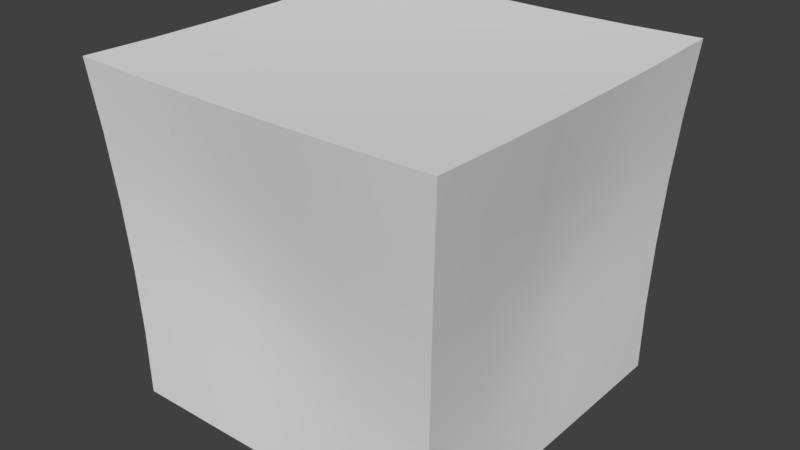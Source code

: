 # Source: Bed_Jelly.blend  (saved by Blender 2.79.0; exported with 4.5.12 LTS)
import bpy
from mathutils import Matrix  # noqa: F401  (used for matrix-valued properties, if any)

bpy.ops.wm.read_factory_settings(use_empty=True)
scene = bpy.context.scene
scene.name = 'Scene'

# ---- collections
col_collection_1 = bpy.data.collections.new('Collection 1'); scene.collection.children.link(col_collection_1)

# ---- materials (node trees are filled in below, after node groups)
mat_material = bpy.data.materials.new('Material')
mat_material.alpha_threshold = 0.0
mat_material.use_transparent_shadow = False
mat_material.roughness = 0.5
mat_material.line_color = (0.0, 0.0, 0.0, 1.0)

# ---- material node trees

# ---- world
world_world = bpy.data.worlds.new('World'); scene.world = world_world
world_world.color = (0.05088, 0.05088, 0.05088)
world_world.use_sun_shadow = False
world_world.sun_shadow_jitter_overblur = 0.0
world_world.cycles.sampling_method = 'MANUAL'

# ---- meshes
me_cube = bpy.data.meshes.new('Cube')
me_cube.from_pydata([(2.0, 2.0, 0.0), (2.0, -2.0, 0.0), (-2.0, -2.0, 0.0), (-2.0, 2.0, 0.0), (2.0, 2.0, 3.952), (2.0, -2.0, 3.952), (-2.0, -2.0, 3.952), (-2.0, 2.0, 3.952), (2.0, 1.2, 0.0), (2.0, 0.4, 1.598e-05), (2.0, -0.4, 1.598e-05), (2.0, -1.2, 0.0), (1.2, 2.0, 0.0), (0.4, 2.0, 1.598e-05), (-0.4, 2.0, 1.598e-05), (-1.2, 2.0, 0.0), (2.0, 2.0, 0.8), (2.0, 2.0, 1.594), (2.0, 2.0, 2.376), (2.0, 2.0, 3.159), (1.2, -2.0, 0.0), (0.4, -2.0, 1.598e-05), (-0.4, -2.0, 1.598e-05), (-1.2, -2.0, 0.0), (2.0, -2.0, 0.8), (2.0, -2.0, 1.594), (2.0, -2.0, 2.376), (2.0, -2.0, 3.159), (-2.0, -1.2, 0.0), (-2.0, -0.4, 1.598e-05), (-2.0, 0.4, 1.598e-05), (-2.0, 1.2, 0.0), (-2.0, -2.0, 0.8), (-2.0, -2.0, 1.594), (-2.0, -2.0, 2.376), (-2.0, -2.0, 3.159), (-2.0, 2.0, 0.8), (-2.0, 2.0, 1.594), (-2.0, 2.0, 2.376), (-2.0, 2.0, 3.159), (2.0, 1.2, 3.927), (2.0, 0.4, 3.917), (2.0, -0.4, 3.917), (2.0, -1.2, 3.927), (1.2, 2.0, 3.927), (0.4, 2.0, 3.917), (-0.4, 2.0, 3.917), (-1.2, 2.0, 3.927), (1.2, -2.0, 3.927), (0.4, -2.0, 3.917), (-0.4, -2.0, 3.917), (-1.2, -2.0, 3.927), (-2.0, -1.2, 3.927), (-2.0, -0.4, 3.917), (-2.0, 0.4, 3.917), (-2.0, 1.2, 3.927), (1.184, 1.973, 3.119), (0.3873, 1.937, 3.087), (-0.3873, 1.937, 3.087), (-1.184, 1.973, 3.119), (1.162, 1.937, 2.344), (0.3749, 1.874, 2.323), (-0.3749, 1.874, 2.323), (-1.162, 1.937, 2.344), (1.162, 1.937, 1.595), (0.3749, 1.874, 1.602), (-0.3749, 1.874, 1.602), (-1.162, 1.937, 1.595), (1.184, 1.973, 0.8153), (0.3873, 1.937, 0.836), (-0.3873, 1.937, 0.836), (-1.184, 1.973, 0.8153), (-1.973, -1.184, 0.8153), (-1.937, -0.3873, 0.836), (-1.937, 0.3873, 0.836), (-1.973, 1.184, 0.8153), (-1.937, -1.162, 1.595), (-1.874, -0.3749, 1.602), (-1.874, 0.3749, 1.602), (-1.937, 1.162, 1.595), (-1.937, -1.162, 2.344), (-1.874, -0.3749, 2.323), (-1.874, 0.3749, 2.323), (-1.937, 1.162, 2.344), (-1.973, -1.184, 3.119), (-1.937, -0.3873, 3.087), (-1.937, 0.3873, 3.087), (-1.973, 1.184, 3.119), (1.184, -1.973, 0.8153), (0.3873, -1.937, 0.836), (-0.3873, -1.937, 0.836), (-1.184, -1.973, 0.8153), (1.162, -1.937, 1.595), (0.3749, -1.874, 1.602), (-0.3749, -1.874, 1.602), (-1.162, -1.937, 1.595), (1.162, -1.937, 2.344), (0.3749, -1.874, 2.323), (-0.3749, -1.874, 2.323), (-1.162, -1.937, 2.344), (1.184, -1.973, 3.119), (0.3873, -1.937, 3.087), (-0.3873, -1.937, 3.087), (-1.184, -1.973, 3.119), (1.973, 1.184, 0.8153), (1.937, 0.3873, 0.836), (1.937, -0.3873, 0.836), (1.973, -1.184, 0.8153), (1.937, 1.162, 1.595), (1.874, 0.3749, 1.602), (1.874, -0.3749, 1.602), (1.937, -1.162, 1.595), (1.937, 1.162, 2.344), (1.874, 0.3749, 2.323), (1.874, -0.3749, 2.323), (1.937, -1.162, 2.344), (1.973, 1.184, 3.119), (1.937, 0.3873, 3.087), (1.937, -0.3873, 3.087), (1.973, -1.184, 3.119), (1.2, 1.2, 3.895), (1.2, 0.4, 3.881), (1.2, -0.4, 3.881), (1.2, -1.2, 3.895), (0.4, 1.2, 3.881), (0.4, 0.4, 3.866), (0.4, -0.4, 3.866), (0.4, -1.2, 3.881), (-0.4, 1.2, 3.881), (-0.4, 0.4, 3.866), (-0.4, -0.4, 3.866), (-0.4, -1.2, 3.881), (-1.2, 1.2, 3.895), (-1.2, 0.4, 3.881), (-1.2, -0.4, 3.881), (-1.2, -1.2, 3.895), (1.2, 1.2, 0.0), (0.4, 1.2, 0.0), (-0.4, 1.2, 0.0), (-1.2, 1.2, 0.0), (1.2, 0.4, 0.0), (0.4, 0.4, 0.0), (-0.4, 0.4, 0.0), (-1.2, 0.4, 0.0), (1.2, -0.4, 0.0), (0.4, -0.4, 0.0), (-0.4, -0.4, 0.0), (-1.2, -0.4, 0.0), (1.2, -1.2, 0.0), (0.4, -1.2, 0.0), (-0.4, -1.2, 0.0), (-1.2, -1.2, 0.0)], [], [(151, 23, 2, 28), (135, 52, 6, 51), (119, 43, 5, 27), (103, 51, 6, 35), (87, 55, 7, 39), (71, 15, 3, 36), (47, 59, 39, 7), (59, 63, 38, 39), (63, 67, 37, 38), (67, 71, 36, 37), (4, 19, 56, 44), (44, 56, 57, 45), (45, 57, 58, 46), (46, 58, 59, 47), (19, 18, 60, 56), (56, 60, 61, 57), (57, 61, 62, 58), (58, 62, 63, 59), (18, 17, 64, 60), (60, 64, 65, 61), (61, 65, 66, 62), (62, 66, 67, 63), (17, 16, 68, 64), (64, 68, 69, 65), (65, 69, 70, 66), (66, 70, 71, 67), (16, 0, 12, 68), (68, 12, 13, 69), (69, 13, 14, 70), (70, 14, 15, 71), (31, 75, 36, 3), (75, 79, 37, 36), (79, 83, 38, 37), (83, 87, 39, 38), (2, 32, 72, 28), (28, 72, 73, 29), (29, 73, 74, 30), (30, 74, 75, 31), (32, 33, 76, 72), (72, 76, 77, 73), (73, 77, 78, 74), (74, 78, 79, 75), (33, 34, 80, 76), (76, 80, 81, 77), (77, 81, 82, 78), (78, 82, 83, 79), (34, 35, 84, 80), (80, 84, 85, 81), (81, 85, 86, 82), (82, 86, 87, 83), (35, 6, 52, 84), (84, 52, 53, 85), (85, 53, 54, 86), (86, 54, 55, 87), (23, 91, 32, 2), (91, 95, 33, 32), (95, 99, 34, 33), (99, 103, 35, 34), (1, 24, 88, 20), (20, 88, 89, 21), (21, 89, 90, 22), (22, 90, 91, 23), (24, 25, 92, 88), (88, 92, 93, 89), (89, 93, 94, 90), (90, 94, 95, 91), (25, 26, 96, 92), (92, 96, 97, 93), (93, 97, 98, 94), (94, 98, 99, 95), (26, 27, 100, 96), (96, 100, 101, 97), (97, 101, 102, 98), (98, 102, 103, 99), (27, 5, 48, 100), (100, 48, 49, 101), (101, 49, 50, 102), (102, 50, 51, 103), (11, 107, 24, 1), (107, 111, 25, 24), (111, 115, 26, 25), (115, 119, 27, 26), (0, 16, 104, 8), (8, 104, 105, 9), (9, 105, 106, 10), (10, 106, 107, 11), (16, 17, 108, 104), (104, 108, 109, 105), (105, 109, 110, 106), (106, 110, 111, 107), (17, 18, 112, 108), (108, 112, 113, 109), (109, 113, 114, 110), (110, 114, 115, 111), (18, 19, 116, 112), (112, 116, 117, 113), (113, 117, 118, 114), (114, 118, 119, 115), (19, 4, 40, 116), (116, 40, 41, 117), (117, 41, 42, 118), (118, 42, 43, 119), (43, 123, 48, 5), (123, 127, 49, 48), (127, 131, 50, 49), (131, 135, 51, 50), (4, 44, 120, 40), (40, 120, 121, 41), (41, 121, 122, 42), (42, 122, 123, 43), (44, 45, 124, 120), (120, 124, 125, 121), (121, 125, 126, 122), (122, 126, 127, 123), (45, 46, 128, 124), (124, 128, 129, 125), (125, 129, 130, 126), (126, 130, 131, 127), (46, 47, 132, 128), (128, 132, 133, 129), (129, 133, 134, 130), (130, 134, 135, 131), (47, 7, 55, 132), (132, 55, 54, 133), (133, 54, 53, 134), (134, 53, 52, 135), (15, 139, 31, 3), (139, 143, 30, 31), (143, 147, 29, 30), (147, 151, 28, 29), (0, 8, 136, 12), (12, 136, 137, 13), (13, 137, 138, 14), (14, 138, 139, 15), (8, 9, 140, 136), (136, 140, 141, 137), (137, 141, 142, 138), (138, 142, 143, 139), (9, 10, 144, 140), (140, 144, 145, 141), (141, 145, 146, 142), (142, 146, 147, 143), (10, 11, 148, 144), (144, 148, 149, 145), (145, 149, 150, 146), (146, 150, 151, 147), (11, 1, 20, 148), (148, 20, 21, 149), (149, 21, 22, 150), (150, 22, 23, 151)])
me_cube.polygons.foreach_set('use_smooth', [True] * 150)
_ca = me_cube.color_attributes.new('Col', 'BYTE_COLOR', 'CORNER')
_ca.data.foreach_set('color', [1.0, 1.0, 1.0, 1.0, 1.0, 1.0, 1.0, 1.0, 1.0, 1.0, 1.0, 1.0, 1.0, 1.0, 1.0, 1.0, 1.0, 1.0, 1.0, 1.0, 1.0, 1.0, 1.0, 1.0, 1.0, 1.0, 1.0, 1.0, 1.0, 1.0, 1.0, 1.0, 1.0, 1.0, 1.0, 1.0, 1.0, 1.0, 1.0, 1.0, 1.0, 1.0, 1.0, 1.0, 1.0, 1.0, 1.0, 1.0, 1.0, 1.0, 1.0, 1.0, 1.0, 1.0, 1.0, 1.0, 1.0, 1.0, 1.0, 1.0, 1.0, 1.0, 1.0, 1.0, 1.0, 1.0, 1.0, 1.0, 1.0, 1.0, 1.0, 1.0, 1.0, 1.0, 1.0, 1.0, 1.0, 1.0, 1.0, 1.0, 1.0, 1.0, 1.0, 1.0, 1.0, 1.0, 1.0, 1.0, 1.0, 1.0, 1.0, 1.0, 1.0, 1.0, 1.0, 1.0, 1.0, 1.0, 1.0, 1.0, 1.0, 1.0, 1.0, 1.0, 1.0, 1.0, 1.0, 1.0, 1.0, 1.0, 1.0, 1.0, 1.0, 1.0, 1.0, 1.0, 1.0, 1.0, 1.0, 1.0, 1.0, 1.0, 1.0, 1.0, 1.0, 1.0, 1.0, 1.0, 1.0, 1.0, 1.0, 1.0, 1.0, 1.0, 1.0, 1.0, 1.0, 1.0, 1.0, 1.0, 1.0, 1.0, 1.0, 1.0, 1.0, 1.0, 1.0, 1.0, 1.0, 1.0, 1.0, 1.0, 1.0, 1.0, 1.0, 1.0, 1.0, 1.0, 1.0, 1.0, 1.0, 1.0, 1.0, 1.0, 1.0, 1.0, 1.0, 1.0, 1.0, 1.0, 1.0, 1.0, 1.0, 1.0, 1.0, 1.0, 1.0, 1.0, 1.0, 1.0, 1.0, 1.0, 1.0, 1.0, 1.0, 1.0, 1.0, 1.0, 1.0, 1.0, 1.0, 1.0, 1.0, 1.0, 1.0, 1.0, 1.0, 1.0, 1.0, 1.0, 1.0, 1.0, 1.0, 1.0, 1.0, 1.0, 1.0, 1.0, 1.0, 1.0, 1.0, 1.0, 1.0, 1.0, 1.0, 1.0, 1.0, 1.0, 1.0, 1.0, 1.0, 1.0, 1.0, 1.0, 1.0, 1.0, 1.0, 1.0, 1.0, 1.0, 1.0, 1.0, 1.0, 1.0, 1.0, 1.0, 1.0, 1.0, 1.0, 1.0, 1.0, 1.0, 1.0, 1.0, 1.0, 1.0, 1.0, 1.0, 1.0, 1.0, 1.0, 1.0, 1.0, 1.0, 1.0, 1.0, 1.0, 1.0, 1.0, 1.0, 1.0, 1.0, 1.0, 1.0, 1.0, 1.0, 1.0, 1.0, 1.0, 1.0, 1.0, 1.0, 1.0, 1.0, 1.0, 1.0, 1.0, 1.0, 1.0, 1.0, 1.0, 1.0, 1.0, 1.0, 1.0, 1.0, 1.0, 1.0, 1.0, 1.0, 1.0, 1.0, 1.0, 1.0, 1.0, 1.0, 1.0, 1.0, 1.0, 1.0, 1.0, 1.0, 1.0, 1.0, 1.0, 1.0, 1.0, 1.0, 1.0, 1.0, 1.0, 1.0, 1.0, 1.0, 1.0, 1.0, 1.0, 1.0, 1.0, 1.0, 1.0, 1.0, 1.0, 1.0, 1.0, 1.0, 1.0, 1.0, 1.0, 1.0, 1.0, 1.0, 1.0, 1.0, 1.0, 1.0, 1.0, 1.0, 1.0, 1.0, 1.0, 1.0, 1.0, 1.0, 1.0, 1.0, 1.0, 1.0, 1.0, 1.0, 1.0, 1.0, 1.0, 1.0, 1.0, 1.0, 1.0, 1.0, 1.0, 1.0, 1.0, 1.0, 1.0, 1.0, 1.0, 1.0, 1.0, 1.0, 1.0, 1.0, 1.0, 1.0, 1.0, 1.0, 1.0, 1.0, 1.0, 1.0, 1.0, 1.0, 1.0, 1.0, 1.0, 1.0, 1.0, 1.0, 1.0, 1.0, 1.0, 1.0, 1.0, 1.0, 1.0, 1.0, 1.0, 1.0, 1.0, 1.0, 1.0, 1.0, 1.0, 1.0, 1.0, 1.0, 1.0, 1.0, 1.0, 1.0, 1.0, 1.0, 1.0, 1.0, 1.0, 1.0, 1.0, 1.0, 1.0, 1.0, 1.0, 1.0, 1.0, 1.0, 1.0, 1.0, 1.0, 1.0, 1.0, 1.0, 1.0, 1.0, 1.0, 1.0, 1.0, 1.0, 1.0, 1.0, 1.0, 1.0, 1.0, 1.0, 1.0, 1.0, 1.0, 1.0, 1.0, 1.0, 1.0, 1.0, 1.0, 1.0, 1.0, 1.0, 1.0, 1.0, 1.0, 1.0, 1.0, 1.0, 1.0, 1.0, 1.0, 1.0, 1.0, 1.0, 1.0, 1.0, 1.0, 1.0, 1.0, 1.0, 1.0, 1.0, 1.0, 1.0, 1.0, 1.0, 1.0, 1.0, 1.0, 1.0, 1.0, 1.0, 1.0, 1.0, 1.0, 1.0, 1.0, 1.0, 1.0, 1.0, 1.0, 1.0, 1.0, 1.0, 1.0, 1.0, 1.0, 1.0, 1.0, 1.0, 1.0, 1.0, 1.0, 1.0, 1.0, 1.0, 1.0, 1.0, 1.0, 1.0, 1.0, 1.0, 1.0, 1.0, 1.0, 1.0, 1.0, 1.0, 1.0, 1.0, 1.0, 1.0, 1.0, 1.0, 1.0, 1.0, 1.0, 1.0, 1.0, 1.0, 1.0, 1.0, 1.0, 1.0, 1.0, 1.0, 1.0, 1.0, 1.0, 1.0, 1.0, 1.0, 1.0, 1.0, 1.0, 1.0, 1.0, 1.0, 1.0, 1.0, 1.0, 1.0, 1.0, 1.0, 1.0, 1.0, 1.0, 1.0, 1.0, 1.0, 1.0, 1.0, 1.0, 1.0, 1.0, 1.0, 1.0, 1.0, 1.0, 1.0, 1.0, 1.0, 1.0, 1.0, 1.0, 1.0, 1.0, 1.0, 1.0, 1.0, 1.0, 1.0, 1.0, 1.0, 1.0, 1.0, 1.0, 1.0, 1.0, 1.0, 1.0, 1.0, 1.0, 1.0, 1.0, 1.0, 1.0, 1.0, 1.0, 1.0, 1.0, 1.0, 1.0, 1.0, 1.0, 1.0, 1.0, 1.0, 1.0, 1.0, 1.0, 1.0, 1.0, 1.0, 1.0, 1.0, 1.0, 1.0, 1.0, 1.0, 1.0, 1.0, 1.0, 1.0, 1.0, 1.0, 1.0, 1.0, 1.0, 1.0, 1.0, 1.0, 1.0, 1.0, 1.0, 1.0, 1.0, 1.0, 1.0, 1.0, 1.0, 1.0, 1.0, 1.0, 1.0, 1.0, 1.0, 1.0, 1.0, 1.0, 1.0, 1.0, 1.0, 1.0, 1.0, 1.0, 1.0, 1.0, 1.0, 1.0, 1.0, 1.0, 1.0, 1.0, 1.0, 1.0, 1.0, 1.0, 1.0, 1.0, 1.0, 1.0, 1.0, 1.0, 1.0, 1.0, 1.0, 1.0, 1.0, 1.0, 1.0, 1.0, 1.0, 1.0, 1.0, 1.0, 1.0, 1.0, 1.0, 1.0, 1.0, 1.0, 1.0, 1.0, 1.0, 1.0, 1.0, 1.0, 1.0, 1.0, 1.0, 1.0, 1.0, 1.0, 1.0, 1.0, 1.0, 1.0, 1.0, 1.0, 1.0, 1.0, 1.0, 1.0, 1.0, 1.0, 1.0, 1.0, 1.0, 1.0, 1.0, 1.0, 1.0, 1.0, 1.0, 1.0, 1.0, 1.0, 1.0, 1.0, 1.0, 1.0, 1.0, 1.0, 1.0, 1.0, 1.0, 1.0, 1.0, 1.0, 1.0, 1.0, 1.0, 1.0, 1.0, 1.0, 1.0, 1.0, 1.0, 1.0, 1.0, 1.0, 1.0, 1.0, 1.0, 1.0, 1.0, 1.0, 1.0, 1.0, 1.0, 1.0, 1.0, 1.0, 1.0, 1.0, 1.0, 1.0, 1.0, 1.0, 1.0, 1.0, 1.0, 1.0, 1.0, 1.0, 1.0, 1.0, 1.0, 1.0, 1.0, 1.0, 1.0, 1.0, 1.0, 1.0, 1.0, 1.0, 1.0, 1.0, 1.0, 1.0, 1.0, 1.0, 1.0, 1.0, 1.0, 1.0, 1.0, 1.0, 1.0, 1.0, 1.0, 1.0, 1.0, 1.0, 1.0, 1.0, 1.0, 1.0, 1.0, 1.0, 1.0, 1.0, 1.0, 1.0, 1.0, 1.0, 1.0, 1.0, 1.0, 1.0, 1.0, 1.0, 1.0, 1.0, 1.0, 1.0, 1.0, 1.0, 1.0, 1.0, 1.0, 1.0, 1.0, 1.0, 1.0, 1.0, 1.0, 1.0, 1.0, 1.0, 1.0, 1.0, 1.0, 1.0, 1.0, 1.0, 1.0, 1.0, 1.0, 1.0, 1.0, 1.0, 1.0, 1.0, 1.0, 1.0, 1.0, 1.0, 1.0, 1.0, 1.0, 1.0, 1.0, 1.0, 1.0, 1.0, 1.0, 1.0, 1.0, 1.0, 1.0, 1.0, 1.0, 1.0, 1.0, 1.0, 1.0, 1.0, 1.0, 1.0, 1.0, 1.0, 1.0, 1.0, 1.0, 1.0, 1.0, 1.0, 1.0, 1.0, 1.0, 1.0, 1.0, 1.0, 1.0, 1.0, 1.0, 1.0, 1.0, 1.0, 1.0, 1.0, 1.0, 1.0, 1.0, 1.0, 1.0, 1.0, 1.0, 1.0, 1.0, 1.0, 1.0, 1.0, 1.0, 1.0, 1.0, 1.0, 1.0, 1.0, 1.0, 1.0, 1.0, 1.0, 1.0, 1.0, 1.0, 1.0, 1.0, 1.0, 1.0, 1.0, 1.0, 1.0, 1.0, 1.0, 1.0, 1.0, 1.0, 1.0, 1.0, 1.0, 1.0, 1.0, 1.0, 1.0, 1.0, 1.0, 1.0, 1.0, 1.0, 1.0, 1.0, 1.0, 1.0, 1.0, 1.0, 1.0, 1.0, 1.0, 1.0, 1.0, 1.0, 1.0, 1.0, 1.0, 1.0, 1.0, 1.0, 1.0, 1.0, 1.0, 1.0, 1.0, 1.0, 1.0, 1.0, 1.0, 1.0, 1.0, 1.0, 1.0, 1.0, 1.0, 1.0, 1.0, 1.0, 1.0, 1.0, 1.0, 1.0, 1.0, 1.0, 1.0, 1.0, 1.0, 1.0, 1.0, 1.0, 1.0, 1.0, 1.0, 1.0, 1.0, 1.0, 1.0, 1.0, 1.0, 1.0, 1.0, 1.0, 1.0, 1.0, 1.0, 1.0, 1.0, 1.0, 1.0, 1.0, 1.0, 1.0, 1.0, 1.0, 1.0, 1.0, 1.0, 1.0, 1.0, 1.0, 1.0, 1.0, 1.0, 1.0, 1.0, 1.0, 1.0, 1.0, 1.0, 1.0, 1.0, 1.0, 1.0, 1.0, 1.0, 1.0, 1.0, 1.0, 1.0, 1.0, 1.0, 1.0, 1.0, 1.0, 1.0, 1.0, 1.0, 1.0, 1.0, 1.0, 1.0, 1.0, 1.0, 1.0, 1.0, 1.0, 1.0, 1.0, 1.0, 1.0, 1.0, 1.0, 1.0, 1.0, 1.0, 1.0, 1.0, 1.0, 1.0, 1.0, 1.0, 1.0, 1.0, 1.0, 1.0, 1.0, 1.0, 1.0, 1.0, 1.0, 1.0, 1.0, 1.0, 1.0, 1.0, 1.0, 1.0, 1.0, 1.0, 1.0, 1.0, 1.0, 1.0, 1.0, 1.0, 1.0, 1.0, 1.0, 1.0, 1.0, 1.0, 1.0, 1.0, 1.0, 1.0, 1.0, 1.0, 1.0, 1.0, 1.0, 1.0, 1.0, 1.0, 1.0, 1.0, 1.0, 1.0, 1.0, 1.0, 1.0, 1.0, 1.0, 1.0, 1.0, 1.0, 1.0, 1.0, 1.0, 1.0, 1.0, 1.0, 1.0, 1.0, 1.0, 1.0, 1.0, 1.0, 1.0, 1.0, 1.0, 1.0, 1.0, 1.0, 1.0, 1.0, 1.0, 1.0, 1.0, 1.0, 1.0, 1.0, 1.0, 1.0, 1.0, 1.0, 1.0, 1.0, 1.0, 1.0, 1.0, 1.0, 1.0, 1.0, 1.0, 1.0, 1.0, 1.0, 1.0, 1.0, 1.0, 1.0, 1.0, 1.0, 1.0, 1.0, 1.0, 1.0, 1.0, 1.0, 1.0, 1.0, 1.0, 1.0, 1.0, 1.0, 1.0, 1.0, 1.0, 1.0, 1.0, 1.0, 1.0, 1.0, 1.0, 1.0, 1.0, 1.0, 1.0, 1.0, 1.0, 1.0, 1.0, 1.0, 1.0, 1.0, 1.0, 1.0, 1.0, 1.0, 1.0, 1.0, 1.0, 1.0, 1.0, 1.0, 1.0, 1.0, 1.0, 1.0, 1.0, 1.0, 1.0, 1.0, 1.0, 1.0, 1.0, 1.0, 1.0, 1.0, 1.0, 1.0, 1.0, 1.0, 1.0, 1.0, 1.0, 1.0, 1.0, 1.0, 1.0, 1.0, 1.0, 1.0, 1.0, 1.0, 1.0, 1.0, 1.0, 1.0, 1.0, 1.0, 1.0, 1.0, 1.0, 1.0, 1.0, 1.0, 1.0, 1.0, 1.0, 1.0, 1.0, 1.0, 1.0, 1.0, 1.0, 1.0, 1.0, 1.0, 1.0, 1.0, 1.0, 1.0, 1.0, 1.0, 1.0, 1.0, 1.0, 1.0, 1.0, 1.0, 1.0, 1.0, 1.0, 1.0, 1.0, 1.0, 1.0, 1.0, 1.0, 1.0, 1.0, 1.0, 1.0, 1.0, 1.0, 1.0, 1.0, 1.0, 1.0, 1.0, 1.0, 1.0, 1.0, 1.0, 1.0, 1.0, 1.0, 1.0, 1.0, 1.0, 1.0, 1.0, 1.0, 1.0, 1.0, 1.0, 1.0, 1.0, 1.0, 1.0, 1.0, 1.0, 1.0, 1.0, 1.0, 1.0, 1.0, 1.0, 1.0, 1.0, 1.0, 1.0, 1.0, 1.0, 1.0, 1.0, 1.0, 1.0, 1.0, 1.0, 1.0, 1.0, 1.0, 1.0, 1.0, 1.0, 1.0, 1.0, 1.0, 1.0, 1.0, 1.0, 1.0, 1.0, 1.0, 1.0, 1.0, 1.0, 1.0, 1.0, 1.0, 1.0, 1.0, 1.0, 1.0, 1.0, 1.0, 1.0, 1.0, 1.0, 1.0, 1.0, 1.0, 1.0, 1.0, 1.0, 1.0, 1.0, 1.0, 1.0, 1.0, 1.0, 1.0, 1.0, 1.0, 1.0, 1.0, 1.0, 1.0, 1.0, 1.0, 1.0, 1.0, 1.0, 1.0, 1.0, 1.0, 1.0, 1.0, 1.0, 1.0, 1.0, 1.0, 1.0, 1.0, 1.0, 1.0, 1.0, 1.0, 1.0, 1.0, 1.0, 1.0, 1.0, 1.0, 1.0, 1.0, 1.0, 1.0, 1.0, 1.0, 1.0, 1.0, 1.0, 1.0, 1.0, 1.0, 1.0, 1.0, 1.0, 1.0, 1.0, 1.0, 1.0, 1.0, 1.0, 1.0, 1.0, 1.0, 1.0, 1.0, 1.0, 1.0, 1.0, 1.0, 1.0, 1.0, 1.0, 1.0, 1.0, 1.0, 1.0, 1.0, 1.0, 1.0, 1.0, 1.0, 1.0, 1.0, 1.0, 1.0, 1.0, 1.0, 1.0, 1.0, 1.0, 1.0, 1.0, 1.0, 1.0, 1.0, 1.0, 1.0, 1.0, 1.0, 1.0, 1.0, 1.0, 1.0, 1.0, 1.0, 1.0, 1.0, 1.0, 1.0, 1.0, 1.0, 1.0, 1.0, 1.0, 1.0, 1.0, 1.0, 1.0, 1.0, 1.0, 1.0, 1.0, 1.0, 1.0, 1.0, 1.0, 1.0, 1.0, 1.0, 1.0, 1.0, 1.0, 1.0, 1.0, 1.0, 1.0, 1.0, 1.0, 1.0, 1.0, 1.0, 1.0, 1.0, 1.0, 1.0, 1.0, 1.0, 1.0, 1.0, 1.0, 1.0, 1.0, 1.0, 1.0, 1.0, 1.0, 1.0, 1.0, 1.0, 1.0, 1.0, 1.0, 1.0, 1.0, 1.0, 1.0, 1.0, 1.0, 1.0, 1.0, 1.0, 1.0, 1.0, 1.0, 1.0, 1.0, 1.0, 1.0, 1.0, 1.0, 1.0, 1.0, 1.0, 1.0, 1.0, 1.0, 1.0, 1.0, 1.0, 1.0, 1.0, 1.0, 1.0, 1.0, 1.0, 1.0, 1.0, 1.0, 1.0, 1.0, 1.0, 1.0, 1.0, 1.0, 1.0, 1.0, 1.0, 1.0, 1.0, 1.0, 1.0, 1.0, 1.0, 1.0, 1.0, 1.0, 1.0, 1.0, 1.0, 1.0, 1.0, 1.0, 1.0, 1.0, 1.0, 1.0, 1.0, 1.0, 1.0, 1.0, 1.0, 1.0, 1.0, 1.0, 1.0, 1.0, 1.0, 1.0, 1.0, 1.0, 1.0, 1.0, 1.0, 1.0, 1.0, 1.0, 1.0, 1.0, 1.0, 1.0, 1.0, 1.0, 1.0, 1.0, 1.0, 1.0, 1.0, 1.0, 1.0, 1.0, 1.0, 1.0, 1.0, 1.0, 1.0, 1.0, 1.0, 1.0, 1.0, 1.0, 1.0, 1.0, 1.0, 1.0, 1.0, 1.0, 1.0, 1.0, 1.0, 1.0, 1.0, 1.0, 1.0, 1.0, 1.0, 1.0, 1.0, 1.0, 1.0, 1.0, 1.0, 1.0, 1.0, 1.0, 1.0, 1.0, 1.0, 1.0, 1.0, 1.0, 1.0, 1.0, 1.0, 1.0, 1.0, 1.0, 1.0, 1.0, 1.0, 1.0, 1.0, 1.0, 1.0, 1.0, 1.0, 1.0, 1.0, 1.0, 1.0, 1.0, 1.0, 1.0, 1.0, 1.0, 1.0, 1.0, 1.0, 1.0, 1.0, 1.0, 1.0, 1.0, 1.0, 1.0, 1.0, 1.0, 1.0, 1.0, 1.0, 1.0, 1.0, 1.0, 1.0, 1.0, 1.0, 1.0, 1.0, 1.0, 1.0, 1.0, 1.0, 1.0, 1.0, 1.0, 1.0, 1.0, 1.0, 1.0, 1.0, 1.0, 1.0, 1.0, 1.0, 1.0, 1.0, 1.0, 1.0, 1.0, 1.0, 1.0, 1.0, 1.0, 1.0, 1.0, 1.0, 1.0, 1.0, 1.0, 1.0, 1.0, 1.0, 1.0, 1.0, 1.0, 1.0, 1.0, 1.0, 1.0, 1.0, 1.0, 1.0, 1.0, 1.0, 1.0, 1.0, 1.0, 1.0, 1.0, 1.0, 1.0, 1.0, 1.0, 1.0, 1.0, 1.0, 1.0, 1.0, 1.0, 1.0, 1.0, 1.0, 1.0, 1.0, 1.0, 1.0, 1.0, 1.0, 1.0, 1.0, 1.0, 1.0, 1.0, 1.0, 1.0, 1.0, 1.0, 1.0, 1.0, 1.0, 1.0, 1.0, 1.0, 1.0, 1.0, 1.0, 1.0, 1.0, 1.0, 1.0, 1.0, 1.0, 1.0, 1.0, 1.0, 1.0, 1.0, 1.0, 1.0, 1.0, 1.0, 1.0, 1.0, 1.0, 1.0, 1.0, 1.0, 1.0, 1.0, 1.0, 1.0, 1.0, 1.0, 1.0, 1.0, 1.0, 1.0, 1.0, 1.0, 1.0, 1.0, 1.0, 1.0, 1.0, 1.0, 1.0, 1.0, 1.0, 1.0, 1.0, 1.0, 1.0, 1.0, 1.0, 1.0, 1.0, 1.0, 1.0, 1.0, 1.0, 1.0, 1.0, 1.0, 1.0, 1.0, 1.0, 1.0, 1.0, 1.0, 1.0, 1.0, 1.0, 1.0, 1.0, 1.0, 1.0, 1.0, 1.0, 1.0, 1.0, 1.0, 1.0, 1.0, 1.0, 1.0, 1.0, 1.0, 1.0, 1.0, 1.0, 1.0, 1.0, 1.0, 1.0, 1.0, 1.0, 1.0, 1.0, 1.0, 1.0, 1.0, 1.0, 1.0, 1.0, 1.0, 1.0, 1.0, 1.0, 1.0, 1.0, 1.0, 1.0, 1.0, 1.0, 1.0, 1.0, 1.0, 1.0, 1.0, 1.0, 1.0, 1.0, 1.0, 1.0, 1.0, 1.0, 1.0, 1.0, 1.0, 1.0, 1.0, 1.0, 1.0, 1.0, 1.0, 1.0, 1.0, 1.0, 1.0, 1.0, 1.0, 1.0, 1.0, 1.0, 1.0, 1.0, 1.0, 1.0, 1.0, 1.0, 1.0, 1.0, 1.0, 1.0, 1.0, 1.0, 1.0, 1.0, 1.0, 1.0, 1.0, 1.0, 1.0, 1.0, 1.0, 1.0, 1.0, 1.0, 1.0, 1.0, 1.0, 1.0, 1.0, 1.0, 1.0, 1.0, 1.0, 1.0, 1.0, 1.0, 1.0, 1.0, 1.0, 1.0, 1.0, 1.0, 1.0, 1.0, 1.0, 1.0, 1.0, 1.0, 1.0, 1.0, 1.0, 1.0, 1.0, 1.0, 1.0, 1.0, 1.0, 1.0, 1.0, 1.0, 1.0, 1.0, 1.0, 1.0, 1.0, 1.0, 1.0, 1.0, 1.0, 1.0, 1.0, 1.0, 1.0, 1.0, 1.0, 1.0, 1.0, 1.0, 1.0, 1.0, 1.0, 1.0, 1.0, 1.0, 1.0, 1.0, 1.0, 1.0, 1.0, 1.0, 1.0, 1.0, 1.0, 1.0, 1.0, 1.0, 1.0, 1.0, 1.0, 1.0, 1.0, 1.0, 1.0, 1.0, 1.0, 1.0, 1.0, 1.0, 1.0, 1.0, 1.0, 1.0, 1.0, 1.0, 1.0, 1.0, 1.0, 1.0, 1.0, 1.0, 1.0, 1.0, 1.0, 1.0, 1.0, 1.0, 1.0, 1.0, 1.0, 1.0, 1.0, 1.0, 1.0, 1.0, 1.0, 1.0, 1.0, 1.0, 1.0, 1.0, 1.0, 1.0, 1.0, 1.0, 1.0, 1.0, 1.0, 1.0, 1.0, 1.0, 1.0, 1.0, 1.0, 1.0, 1.0, 1.0, 1.0, 1.0, 1.0, 1.0, 1.0, 1.0, 1.0, 1.0, 1.0, 1.0, 1.0, 1.0, 1.0, 1.0, 1.0, 1.0, 1.0, 1.0, 1.0, 1.0, 1.0, 1.0, 1.0, 1.0, 1.0, 1.0, 1.0, 1.0, 1.0, 1.0, 1.0, 1.0, 1.0, 1.0, 1.0, 1.0, 1.0, 1.0, 1.0, 1.0, 1.0, 1.0, 1.0, 1.0, 1.0, 1.0, 1.0, 1.0, 1.0, 1.0, 1.0, 1.0, 1.0, 1.0, 1.0, 1.0, 1.0, 1.0, 1.0, 1.0, 1.0, 1.0, 1.0, 1.0, 1.0, 1.0, 1.0, 1.0, 1.0, 1.0, 1.0, 1.0, 1.0, 1.0, 1.0, 1.0, 1.0, 1.0, 1.0, 1.0, 1.0, 1.0, 1.0, 1.0, 1.0, 1.0, 1.0, 1.0, 1.0, 1.0, 1.0, 1.0, 1.0, 1.0, 1.0, 1.0, 1.0, 1.0, 1.0, 1.0, 1.0, 1.0, 1.0, 1.0, 1.0, 1.0, 1.0, 1.0, 1.0, 1.0, 1.0, 1.0, 1.0, 1.0, 1.0, 1.0, 1.0, 1.0, 1.0, 1.0, 1.0, 1.0, 1.0, 1.0, 1.0, 1.0, 1.0, 1.0, 1.0, 1.0, 1.0, 1.0, 1.0, 1.0, 1.0, 1.0, 1.0, 1.0, 1.0, 1.0, 1.0, 1.0, 1.0, 1.0, 1.0, 1.0, 1.0, 1.0, 1.0, 1.0, 1.0, 1.0, 1.0, 1.0, 1.0, 1.0, 1.0, 1.0, 1.0, 1.0, 1.0, 1.0, 1.0, 1.0, 1.0, 1.0, 1.0, 1.0, 1.0, 1.0, 1.0, 1.0, 1.0, 1.0, 1.0, 1.0, 1.0, 1.0, 1.0, 1.0, 1.0, 1.0, 1.0, 1.0, 1.0, 1.0, 1.0, 1.0, 1.0, 1.0, 1.0, 1.0, 1.0, 1.0, 1.0, 1.0, 1.0, 1.0, 1.0, 1.0, 1.0, 1.0, 1.0, 1.0, 1.0, 1.0, 1.0, 1.0, 1.0, 1.0, 1.0, 1.0, 1.0, 1.0, 1.0, 1.0, 1.0, 1.0, 1.0, 1.0, 1.0, 1.0, 1.0, 1.0, 1.0, 1.0, 1.0, 1.0, 1.0, 1.0, 1.0, 1.0, 1.0, 1.0, 1.0, 1.0, 1.0, 1.0, 1.0, 1.0, 1.0, 1.0, 1.0, 1.0, 1.0, 1.0, 1.0, 1.0, 1.0, 1.0, 1.0, 1.0, 1.0, 1.0, 1.0, 1.0, 1.0, 1.0, 1.0, 1.0, 1.0, 1.0, 1.0, 1.0, 1.0, 1.0, 1.0, 1.0, 1.0, 1.0, 1.0, 1.0, 1.0, 1.0, 1.0, 1.0, 1.0, 1.0, 1.0, 1.0, 1.0, 1.0, 1.0])
me_cube.materials.append(mat_material)
me_cube.use_remesh_preserve_volume = False
me_cube.use_remesh_preserve_attributes = False
me_cube.use_mirror_vertex_groups = False
me_cube.update()
arm_armature = bpy.data.armatures.new('Armature')  # bones are not reproduced

# ---- objects
ob_armature = bpy.data.objects.new('Armature', arm_armature)
ob_cube = bpy.data.objects.new('Cube', me_cube)

# ---- transforms, parenting, visibility, modifiers, constraints
ob_armature.location = (0.0, 0.0, 0.0)
ob_armature.display_type = 'WIRE'
ob_armature.show_in_front = True
ob_armature.lineart.crease_threshold = 0.0
ob_cube.parent = ob_armature
ob_cube.location = (0.0, 0.0, 0.0)
ob_cube.lock_rotations_4d = False
ob_cube.empty_display_type = 'ARROWS'
ob_cube.lineart.crease_threshold = 0.0
_vg = ob_cube.vertex_groups.new(name='Bottom')
for _i, _w in zip([0, 1, 2, 3, 4, 5, 6, 7, 8, 9, 10, 11, 12, 13, 14, 15, 16, 17, 18, 19, 20, 21, 22, 23, 24, 25, 26, 27, 28, 29, 30, 31, 32, 33, 34, 35, 36, 37, 38, 39, 40, 41, 42, 43, 44, 45, 46, 47, 48, 49, 50, 51, 52, 53, 54, 55, 56, 57, 58, 59, 60, 61, 62, 63, 64, 65, 66, 67, 68, 69, 70, 71, 72, 73, 74, 75, 76, 77, 78, 79, 80, 81, 82, 83, 84, 85, 86, 87, 88, 89, 90, 91, 92, 93, 94, 95, 96, 97, 98, 99, 100, 101, 102, 103, 104, 105, 106, 107, 108, 109, 110, 111, 112, 113, 114, 115, 116, 117, 118, 119, 120, 121, 122, 123, 124, 125, 126, 127, 128, 129, 130, 131, 132, 133, 134, 135, 136, 137, 138, 139, 140, 141, 142, 143, 144, 145, 146, 147, 148, 149, 150, 151], [0.9961, 0.9992, 1.0, 1.0, 0.1531, 0.1498, 0.1531, 0.1498, 1.0, 1.0, 0.9766, 1.0, 1.0, 1.0, 0.9999, 1.0, 0.7828, 0.6278, 0.3691, 0.2167, 0.9998, 0.999, 0.9982, 0.9952, 0.7693, 0.6216, 0.366, 0.2145, 0.9985, 1.0, 1.0, 1.0, 0.7828, 0.6278, 0.3691, 0.2167, 0.7693, 0.6216, 0.366, 0.2145, 0.1348, 0.1165, 0.1161, 0.1336, 0.1349, 0.1165, 0.1161, 0.1334, 0.1334, 0.1161, 0.1165, 0.1349, 0.1348, 0.1165, 0.1161, 0.1336, 0.2101, 0.1947, 0.1939, 0.2083, 0.3703, 0.3617, 0.3608, 0.3673, 0.6337, 0.6441, 0.6425, 0.6283, 0.7925, 0.8078, 0.8045, 0.7816, 0.7922, 0.8076, 0.8047, 0.782, 0.6331, 0.644, 0.6426, 0.629, 0.3698, 0.3616, 0.3609, 0.3679, 0.2098, 0.1944, 0.1942, 0.2086, 0.7816, 0.8045, 0.8078, 0.7925, 0.6283, 0.6425, 0.6441, 0.6337, 0.3673, 0.3608, 0.3617, 0.3703, 0.2083, 0.1939, 0.1947, 0.2101, 0.7922, 0.8076, 0.8047, 0.782, 0.6331, 0.644, 0.6426, 0.629, 0.3698, 0.3616, 0.3609, 0.3679, 0.2098, 0.1944, 0.1942, 0.2086, 0.09991, 0.07531, 0.07511, 0.09919, 0.07532, 0.02616, 0.02609, 0.07511, 0.07511, 0.02609, 0.02616, 0.07532, 0.09919, 0.07511, 0.07531, 0.09991, 1.0, 1.0, 1.0, 0.9908, 1.0, 0.9616, 1.0, 1.0, 1.0, 1.0, 1.0, 0.9981, 1.0, 1.0, 0.9936, 1.0]): _vg.add([_i], _w, 'REPLACE')
_vg = ob_cube.vertex_groups.new(name='Middle')
for _i, _w in zip([0, 1, 2, 3, 4, 5, 6, 7, 8, 9, 10, 11, 12, 13, 14, 15, 16, 17, 18, 19, 20, 21, 22, 23, 24, 25, 26, 27, 28, 29, 30, 31, 32, 33, 34, 35, 36, 37, 38, 39, 40, 41, 42, 43, 44, 45, 46, 47, 48, 49, 50, 51, 52, 53, 54, 55, 56, 57, 58, 59, 60, 61, 62, 63, 64, 65, 66, 67, 68, 69, 70, 71, 72, 73, 74, 75, 76, 77, 78, 79, 80, 81, 82, 83, 84, 85, 86, 87, 88, 89, 90, 91, 92, 93, 94, 95, 96, 97, 98, 99, 100, 101, 102, 103, 104, 105, 106, 107, 108, 109, 110, 111, 112, 113, 114, 115, 116, 117, 118, 119, 120, 121, 122, 123, 124, 125, 126, 127, 128, 129, 130, 131, 132, 133, 134, 135, 136, 137, 138, 139, 140, 141, 142, 143, 144, 145, 146, 147, 148, 149, 150, 151], [7.638e-05, 5.585e-27, 3.865e-18, 0.0, 2.846e-14, 0.0003119, 5.66e-16, 2.494e-17, 0.0008023, 0.0001564, 3.62e-10, 3.052e-11, 0.001142, 1.119e-05, 6.083e-09, 1.165e-12, 2.265e-09, 1.763e-21, 5.753e-10, 7.316e-13, 3.261e-18, 1.604e-22, 8.346e-18, 7.033e-31, 9.103e-33, 0.0, 2.158e-43, 8.621e-14, 3.465e-22, 9.1e-16, 3.796e-14, 3.353e-35, 3.823e-25, 2.32e-27, 2.294e-38, 4.233e-24, 3.801e-25, 1.092e-28, 0.0, 7.264e-17, 1.655e-09, 3.191e-10, 1.063e-06, 0.00308, 3.884e-12, 9.046e-08, 4.471e-07, 9.814e-10, 1.299e-05, 8.009e-06, 5.448e-07, 1.944e-08, 7.694e-20, 6.073e-18, 1.933e-10, 3.04e-14, 5.744e-15, 1.409e-14, 2.908e-16, 1.093e-11, 3.596e-09, 1.753e-09, 8.913e-11, 3.623e-13, 3.614e-19, 6.968e-15, 5.923e-12, 2.815e-10, 1.611e-14, 6.922e-20, 1.075e-20, 3.113e-19, 7.002e-07, 2.598e-08, 3.153e-11, 1.996e-11, 1.773e-15, 3.336e-19, 1.221e-19, 4.731e-20, 5.339e-29, 0.0, 8.008e-24, 1.995e-19, 2.441e-17, 0.0, 9.377e-13, 1.388e-10, 9.053e-34, 1.064e-37, 5.513e-31, 5.898e-24, 1.682e-44, 0.0, 0.0, 1.499e-35, 1.404e-38, 2.158e-39, 4.617e-40, 1.124e-41, 7.982e-15, 2.107e-15, 6.002e-15, 1.755e-17, 3.861e-11, 2.889e-10, 2.442e-07, 4.179e-06, 2.903e-13, 1.624e-06, 2.414e-06, 9.633e-09, 1.788e-08, 4.253e-11, 8.513e-18, 1.535e-22, 3.146e-15, 0.0, 5.241e-15, 2.505e-09, 1.113e-16, 2.577e-05, 1.444e-09, 6.223e-30, 8.413e-13, 1.103e-18, 6.956e-18, 1.231e-20, 0.0003813, 2.389e-25, 6.638e-13, 4.752e-26, 1.736e-15, 2.271e-09, 5.72e-07, 5.684e-15, 2.953e-12, 0.06932, 4.494e-08, 4.115e-17, 5.814e-12, 2.217e-06, 3.245e-13, 5.382e-08, 0.0001397, 6.503e-11, 0.0, 1.114e-16, 2.498e-13, 1.648e-08, 3.211e-18, 4.295e-14]): _vg.add([_i], _w, 'REPLACE')
_vg = ob_cube.vertex_groups.new(name='Top')
for _i, _w in zip([0, 1, 2, 3, 4, 5, 6, 7, 8, 9, 10, 11, 12, 13, 14, 15, 16, 17, 18, 19, 20, 21, 22, 23, 24, 25, 26, 27, 28, 29, 30, 31, 32, 33, 34, 35, 36, 37, 38, 39, 40, 41, 42, 43, 44, 45, 46, 47, 48, 49, 50, 51, 52, 53, 54, 55, 56, 57, 58, 59, 60, 61, 62, 63, 64, 65, 66, 67, 68, 69, 70, 71, 72, 73, 74, 75, 76, 77, 78, 79, 80, 81, 82, 83, 84, 85, 86, 87, 88, 89, 90, 91, 92, 93, 94, 95, 96, 97, 98, 99, 100, 101, 102, 103, 104, 105, 106, 107, 108, 109, 110, 111, 112, 113, 114, 115, 116, 117, 118, 119, 120, 121, 122, 123, 124, 125, 126, 127, 128, 129, 130, 131, 132, 133, 134, 135, 136, 137, 138, 139, 140, 141, 142, 143, 144, 145, 146, 147, 148, 149, 150, 151], [3.716e-12, 1.572e-05, 1.037e-12, 3.057e-08, 0.8469, 0.8502, 0.8469, 0.8502, 1.711e-12, 1.241e-12, 2.662e-13, 1.08e-14, 2.757e-15, 1.292e-18, 3.006e-11, 1.099e-15, 0.1738, 0.3722, 0.6309, 0.7833, 1.015e-08, 4.957e-08, 1.683e-10, 3.759e-10, 0.1846, 0.3784, 0.634, 0.7855, 1.409e-10, 6.521e-16, 2.599e-19, 1.041e-11, 0.1738, 0.3722, 0.6309, 0.7833, 0.1846, 0.3784, 0.634, 0.7855, 0.8652, 0.8835, 0.8839, 0.8664, 0.8651, 0.8835, 0.8839, 0.8666, 0.8666, 0.8839, 0.8835, 0.8651, 0.8652, 0.8835, 0.8839, 0.8664, 0.7899, 0.8053, 0.8061, 0.7917, 0.6297, 0.6383, 0.6392, 0.6327, 0.3663, 0.3559, 0.3575, 0.3717, 0.166, 0.1537, 0.1564, 0.1747, 0.1662, 0.1539, 0.1562, 0.1744, 0.3669, 0.356, 0.3574, 0.371, 0.6302, 0.6384, 0.6391, 0.6321, 0.7902, 0.8056, 0.8058, 0.7914, 0.1747, 0.1564, 0.1537, 0.166, 0.3717, 0.3575, 0.3559, 0.3663, 0.6327, 0.6392, 0.6383, 0.6297, 0.7917, 0.8061, 0.8053, 0.7899, 0.1662, 0.1539, 0.1562, 0.1744, 0.3669, 0.356, 0.3574, 0.371, 0.6302, 0.6384, 0.6391, 0.6321, 0.7902, 0.8056, 0.8058, 0.7914, 0.9001, 0.9247, 0.9249, 0.9008, 0.9247, 0.9619, 0.962, 0.9249, 0.9249, 0.962, 0.9619, 0.9247, 0.9008, 0.9249, 0.9247, 0.9001, 4.28e-19, 4.567e-22, 1.924e-17, 1.407e-17, 4.041e-12, 2.404e-18, 6.81e-19, 4.744e-22, 7.291e-26, 3.074e-21, 1.01e-12, 3.331e-19, 1.125e-28, 2.827e-30, 5.438e-13, 3.978e-18]): _vg.add([_i], _w, 'REPLACE')
_vg = ob_cube.vertex_groups.new(name='TopIK')
_m = ob_cube.modifiers.new('Armature', 'ARMATURE')
_m.object = ob_armature
_m = ob_cube.modifiers.new('EdgeSplit', 'EDGE_SPLIT')
_m = ob_cube.modifiers.new('SimpleDeform', 'SIMPLE_DEFORM')
_m.deform_method = 'STRETCH'
_m.deform_axis = 'Z'
_m.factor = 0.0254
_m.angle = 0.0254

# ---- collection membership
col_collection_1.objects.link(ob_armature)
col_collection_1.objects.link(ob_cube)

# ---- scene / render settings (as saved in the file)
scene.frame_start = 1; scene.frame_end = 250; scene.frame_set(1)
scene.render.engine = 'BLENDER_EEVEE_NEXT'
scene.render.resolution_percentage = 50
scene.render.dither_intensity = 0.0
scene.cycles.use_denoising = False
scene.cycles.samples = 128
scene.cycles.sampling_pattern = 'TABULATED_SOBOL'
scene.cycles.use_adaptive_sampling = False
scene.cycles.use_light_tree = False
scene.cycles.blur_glossy = 0.0
scene.cycles.sample_clamp_indirect = 0.0
scene.view_settings.view_transform = 'Standard'
bpy.context.view_layer.update()

# ---- added for rendering (the .blend has no active camera and no usable light): camera, sun
cam_auto = bpy.data.cameras.new('AutoCamera')
cam_auto.lens = 50.0
cam_auto.sensor_width = 36.0
cam_auto.clip_end = 1000.0
ob_auto_camera = bpy.data.objects.new('AutoCamera', cam_auto)
scene.collection.objects.link(ob_auto_camera)
ob_auto_camera.location = (6.80622, -8.16746, 7.43368)
ob_auto_camera.rotation_euler = (1.09748, -7.21219e-08, 0.694738)
scene.camera = ob_auto_camera
light_auto_sun = bpy.data.lights.new('AutoSun', 'SUN')
light_auto_sun.energy = 3.0
light_auto_sun.angle = 0.0523599
ob_auto_sun = bpy.data.objects.new('AutoSun', light_auto_sun)
scene.collection.objects.link(ob_auto_sun)
ob_auto_sun.rotation_euler = (0.872665, 0.174533, 0.523599)
bpy.context.view_layer.update()

